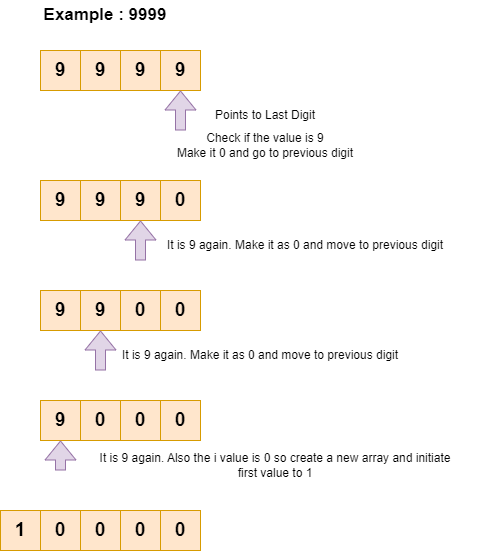

The diagram above was exported from draw.io. Its source (the exported page's mxGraphModel, read from the mxfile embedded in the PNG):
<mxGraphModel dx="1813" dy="1153" grid="1" gridSize="10" guides="1" tooltips="1" connect="1" arrows="1" fold="1" page="1" pageScale="1" pageWidth="850" pageHeight="1100" math="0" shadow="0">
  <root>
    <mxCell id="0" />
    <mxCell id="1" parent="0" />
    <mxCell id="E16gvxwcHO18pTxfU_M--1" value="9" style="rounded=0;whiteSpace=wrap;html=1;fillColor=#ffe6cc;strokeColor=#d79b00;fontStyle=1;fontSize=19;" vertex="1" parent="1">
      <mxGeometry x="120" y="280" width="40" height="40" as="geometry" />
    </mxCell>
    <mxCell id="E16gvxwcHO18pTxfU_M--2" value="9" style="rounded=0;whiteSpace=wrap;html=1;fillColor=#ffe6cc;strokeColor=#d79b00;fontStyle=1;fontSize=19;" vertex="1" parent="1">
      <mxGeometry x="160" y="280" width="40" height="40" as="geometry" />
    </mxCell>
    <mxCell id="E16gvxwcHO18pTxfU_M--3" value="9" style="rounded=0;whiteSpace=wrap;html=1;fillColor=#ffe6cc;strokeColor=#d79b00;fontStyle=1;fontSize=19;" vertex="1" parent="1">
      <mxGeometry x="200" y="280" width="40" height="40" as="geometry" />
    </mxCell>
    <mxCell id="E16gvxwcHO18pTxfU_M--4" value="9" style="rounded=0;whiteSpace=wrap;html=1;fillColor=#ffe6cc;strokeColor=#d79b00;fontStyle=1;fontSize=19;" vertex="1" parent="1">
      <mxGeometry x="240" y="280" width="40" height="40" as="geometry" />
    </mxCell>
    <mxCell id="E16gvxwcHO18pTxfU_M--5" value="Example : 9999" style="text;html=1;align=center;verticalAlign=middle;whiteSpace=wrap;rounded=0;fontStyle=1;fontSize=17;" vertex="1" parent="1">
      <mxGeometry x="110" y="230" width="150" height="30" as="geometry" />
    </mxCell>
    <mxCell id="E16gvxwcHO18pTxfU_M--6" value="" style="shape=flexArrow;endArrow=classic;html=1;rounded=0;entryX=0.5;entryY=1;entryDx=0;entryDy=0;fillColor=#e1d5e7;strokeColor=#9673a6;" edge="1" parent="1" target="E16gvxwcHO18pTxfU_M--4">
      <mxGeometry width="50" height="50" relative="1" as="geometry">
        <mxPoint x="260" y="360" as="sourcePoint" />
        <mxPoint x="400" y="570" as="targetPoint" />
      </mxGeometry>
    </mxCell>
    <mxCell id="E16gvxwcHO18pTxfU_M--7" value="Points to Last Digit" style="text;html=1;align=center;verticalAlign=middle;whiteSpace=wrap;rounded=0;" vertex="1" parent="1">
      <mxGeometry x="280" y="330" width="130" height="30" as="geometry" />
    </mxCell>
    <mxCell id="E16gvxwcHO18pTxfU_M--8" value="Check if the value is 9&lt;div&gt;Make it 0 and go to previous digit&lt;/div&gt;" style="text;html=1;align=center;verticalAlign=middle;whiteSpace=wrap;rounded=0;" vertex="1" parent="1">
      <mxGeometry x="160" y="360" width="370" height="30" as="geometry" />
    </mxCell>
    <mxCell id="E16gvxwcHO18pTxfU_M--9" value="9" style="rounded=0;whiteSpace=wrap;html=1;fillColor=#ffe6cc;strokeColor=#d79b00;fontStyle=1;fontSize=19;" vertex="1" parent="1">
      <mxGeometry x="120" y="410" width="40" height="40" as="geometry" />
    </mxCell>
    <mxCell id="E16gvxwcHO18pTxfU_M--10" value="9" style="rounded=0;whiteSpace=wrap;html=1;fillColor=#ffe6cc;strokeColor=#d79b00;fontStyle=1;fontSize=19;" vertex="1" parent="1">
      <mxGeometry x="160" y="410" width="40" height="40" as="geometry" />
    </mxCell>
    <mxCell id="E16gvxwcHO18pTxfU_M--11" value="9" style="rounded=0;whiteSpace=wrap;html=1;fillColor=#ffe6cc;strokeColor=#d79b00;fontStyle=1;fontSize=19;" vertex="1" parent="1">
      <mxGeometry x="200" y="410" width="40" height="40" as="geometry" />
    </mxCell>
    <mxCell id="E16gvxwcHO18pTxfU_M--12" value="0" style="rounded=0;whiteSpace=wrap;html=1;fillColor=#ffe6cc;strokeColor=#d79b00;fontStyle=1;fontSize=19;" vertex="1" parent="1">
      <mxGeometry x="240" y="410" width="40" height="40" as="geometry" />
    </mxCell>
    <mxCell id="E16gvxwcHO18pTxfU_M--13" value="" style="shape=flexArrow;endArrow=classic;html=1;rounded=0;entryX=0.5;entryY=1;entryDx=0;entryDy=0;fillColor=#e1d5e7;strokeColor=#9673a6;" edge="1" parent="1" target="E16gvxwcHO18pTxfU_M--11">
      <mxGeometry width="50" height="50" relative="1" as="geometry">
        <mxPoint x="220" y="490" as="sourcePoint" />
        <mxPoint x="400" y="700" as="targetPoint" />
      </mxGeometry>
    </mxCell>
    <mxCell id="E16gvxwcHO18pTxfU_M--14" value="It is 9 again. Make it as 0 and move to previous digit" style="text;html=1;align=center;verticalAlign=middle;whiteSpace=wrap;rounded=0;" vertex="1" parent="1">
      <mxGeometry x="200" y="460" width="370" height="30" as="geometry" />
    </mxCell>
    <mxCell id="E16gvxwcHO18pTxfU_M--15" value="9" style="rounded=0;whiteSpace=wrap;html=1;fillColor=#ffe6cc;strokeColor=#d79b00;fontStyle=1;fontSize=19;" vertex="1" parent="1">
      <mxGeometry x="120" y="520" width="40" height="40" as="geometry" />
    </mxCell>
    <mxCell id="E16gvxwcHO18pTxfU_M--16" value="9" style="rounded=0;whiteSpace=wrap;html=1;fillColor=#ffe6cc;strokeColor=#d79b00;fontStyle=1;fontSize=19;" vertex="1" parent="1">
      <mxGeometry x="160" y="520" width="40" height="40" as="geometry" />
    </mxCell>
    <mxCell id="E16gvxwcHO18pTxfU_M--17" value="0" style="rounded=0;whiteSpace=wrap;html=1;fillColor=#ffe6cc;strokeColor=#d79b00;fontStyle=1;fontSize=19;" vertex="1" parent="1">
      <mxGeometry x="200" y="520" width="40" height="40" as="geometry" />
    </mxCell>
    <mxCell id="E16gvxwcHO18pTxfU_M--18" value="0" style="rounded=0;whiteSpace=wrap;html=1;fillColor=#ffe6cc;strokeColor=#d79b00;fontStyle=1;fontSize=19;" vertex="1" parent="1">
      <mxGeometry x="240" y="520" width="40" height="40" as="geometry" />
    </mxCell>
    <mxCell id="E16gvxwcHO18pTxfU_M--19" value="" style="shape=flexArrow;endArrow=classic;html=1;rounded=0;entryX=0.5;entryY=1;entryDx=0;entryDy=0;fillColor=#e1d5e7;strokeColor=#9673a6;" edge="1" parent="1" target="E16gvxwcHO18pTxfU_M--16">
      <mxGeometry width="50" height="50" relative="1" as="geometry">
        <mxPoint x="180" y="600" as="sourcePoint" />
        <mxPoint x="400" y="810" as="targetPoint" />
      </mxGeometry>
    </mxCell>
    <mxCell id="E16gvxwcHO18pTxfU_M--20" value="It is 9 again. Make it as 0 and move to previous digit" style="text;html=1;align=center;verticalAlign=middle;whiteSpace=wrap;rounded=0;" vertex="1" parent="1">
      <mxGeometry x="200" y="570" width="280" height="30" as="geometry" />
    </mxCell>
    <mxCell id="E16gvxwcHO18pTxfU_M--21" value="9" style="rounded=0;whiteSpace=wrap;html=1;fillColor=#ffe6cc;strokeColor=#d79b00;fontStyle=1;fontSize=19;" vertex="1" parent="1">
      <mxGeometry x="120" y="630" width="40" height="40" as="geometry" />
    </mxCell>
    <mxCell id="E16gvxwcHO18pTxfU_M--22" value="0" style="rounded=0;whiteSpace=wrap;html=1;fillColor=#ffe6cc;strokeColor=#d79b00;fontStyle=1;fontSize=19;" vertex="1" parent="1">
      <mxGeometry x="160" y="630" width="40" height="40" as="geometry" />
    </mxCell>
    <mxCell id="E16gvxwcHO18pTxfU_M--23" value="0" style="rounded=0;whiteSpace=wrap;html=1;fillColor=#ffe6cc;strokeColor=#d79b00;fontStyle=1;fontSize=19;" vertex="1" parent="1">
      <mxGeometry x="200" y="630" width="40" height="40" as="geometry" />
    </mxCell>
    <mxCell id="E16gvxwcHO18pTxfU_M--24" value="0" style="rounded=0;whiteSpace=wrap;html=1;fillColor=#ffe6cc;strokeColor=#d79b00;fontStyle=1;fontSize=19;" vertex="1" parent="1">
      <mxGeometry x="240" y="630" width="40" height="40" as="geometry" />
    </mxCell>
    <mxCell id="E16gvxwcHO18pTxfU_M--25" value="" style="shape=flexArrow;endArrow=classic;html=1;rounded=0;entryX=0.5;entryY=1;entryDx=0;entryDy=0;fillColor=#e1d5e7;strokeColor=#9673a6;" edge="1" parent="1" target="E16gvxwcHO18pTxfU_M--21">
      <mxGeometry width="50" height="50" relative="1" as="geometry">
        <mxPoint x="140" y="700" as="sourcePoint" />
        <mxPoint x="400" y="920" as="targetPoint" />
      </mxGeometry>
    </mxCell>
    <mxCell id="E16gvxwcHO18pTxfU_M--26" value="It is 9 again. Also the i value is 0 so create a new array and initiate first value to 1" style="text;html=1;align=center;verticalAlign=middle;whiteSpace=wrap;rounded=0;" vertex="1" parent="1">
      <mxGeometry x="170" y="680" width="370" height="30" as="geometry" />
    </mxCell>
    <mxCell id="E16gvxwcHO18pTxfU_M--27" value="0" style="rounded=0;whiteSpace=wrap;html=1;fillColor=#ffe6cc;strokeColor=#d79b00;fontStyle=1;fontSize=19;" vertex="1" parent="1">
      <mxGeometry x="120" y="740" width="40" height="40" as="geometry" />
    </mxCell>
    <mxCell id="E16gvxwcHO18pTxfU_M--28" value="0" style="rounded=0;whiteSpace=wrap;html=1;fillColor=#ffe6cc;strokeColor=#d79b00;fontStyle=1;fontSize=19;" vertex="1" parent="1">
      <mxGeometry x="160" y="740" width="40" height="40" as="geometry" />
    </mxCell>
    <mxCell id="E16gvxwcHO18pTxfU_M--29" value="0" style="rounded=0;whiteSpace=wrap;html=1;fillColor=#ffe6cc;strokeColor=#d79b00;fontStyle=1;fontSize=19;" vertex="1" parent="1">
      <mxGeometry x="200" y="740" width="40" height="40" as="geometry" />
    </mxCell>
    <mxCell id="E16gvxwcHO18pTxfU_M--30" value="0" style="rounded=0;whiteSpace=wrap;html=1;fillColor=#ffe6cc;strokeColor=#d79b00;fontStyle=1;fontSize=19;" vertex="1" parent="1">
      <mxGeometry x="240" y="740" width="40" height="40" as="geometry" />
    </mxCell>
    <mxCell id="E16gvxwcHO18pTxfU_M--33" value="1" style="rounded=0;whiteSpace=wrap;html=1;fillColor=#ffe6cc;strokeColor=#d79b00;fontStyle=1;fontSize=19;" vertex="1" parent="1">
      <mxGeometry x="80" y="740" width="40" height="40" as="geometry" />
    </mxCell>
  </root>
</mxGraphModel>